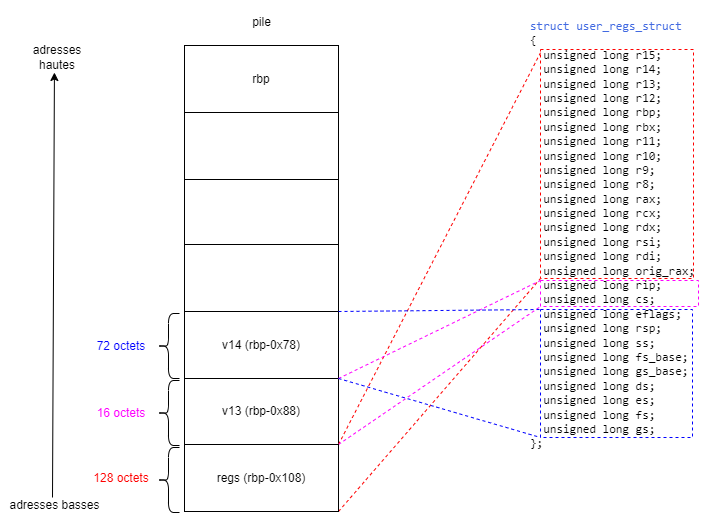

The diagram above was exported from draw.io. Its source (the exported page's mxGraphModel, read from the mxfile embedded in the PNG):
<mxGraphModel dx="1661" dy="1578" grid="0" gridSize="10" guides="1" tooltips="1" connect="1" arrows="1" fold="1" page="1" pageScale="1" pageWidth="827" pageHeight="1169" math="0" shadow="0">
  <root>
    <mxCell id="0" />
    <mxCell id="1" parent="0" />
    <mxCell id="EegTncOHQw7jF9tL7gKe-2" value="&lt;pre width=&quot;80&quot; style=&quot;color: rgb(0, 0, 0); font-style: normal; font-variant-ligatures: normal; font-variant-caps: normal; font-weight: 400; letter-spacing: normal; orphans: 2; text-align: start; text-indent: 0px; text-transform: none; widows: 2; word-spacing: 0px; -webkit-text-stroke-width: 0px; text-decoration-thickness: initial; text-decoration-style: initial; text-decoration-color: initial;&quot;&gt;&lt;font color=&quot;#4169E1&quot;&gt;struct user_regs_struct&lt;/font&gt;&#10;{&#10;  unsigned long r15;&#10;  unsigned long r14;&#10;  unsigned long r13;&#10;  unsigned long r12;&#10;  unsigned long rbp;&#10;  unsigned long rbx;&#10;  unsigned long r11;&#10;  unsigned long r10;&#10;  unsigned long r9;&#10;  unsigned long r8;&#10;  unsigned long rax;&#10;  unsigned long rcx;&#10;  unsigned long rdx;&#10;  unsigned long rsi;&#10;  unsigned long rdi;&#10;  unsigned long orig_rax;&#10;  unsigned long rip;&#10;  unsigned long cs;&#10;  unsigned long eflags;&#10;  unsigned long rsp;&#10;  unsigned long ss;&#10;  unsigned long fs_base;&#10;  unsigned long gs_base;&#10;  unsigned long ds;&#10;  unsigned long es;&#10;  unsigned long fs;&#10;  unsigned long gs;&#10;};&lt;/pre&gt;" style="text;whiteSpace=wrap;html=1;" parent="1" vertex="1">
      <mxGeometry x="500" y="20" width="200" height="480" as="geometry" />
    </mxCell>
    <mxCell id="EegTncOHQw7jF9tL7gKe-3" value="rbp" style="rounded=0;whiteSpace=wrap;html=1;" parent="1" vertex="1">
      <mxGeometry x="156" y="65" width="154" height="67" as="geometry" />
    </mxCell>
    <mxCell id="EegTncOHQw7jF9tL7gKe-4" value="" style="rounded=0;whiteSpace=wrap;html=1;" parent="1" vertex="1">
      <mxGeometry x="156" y="132" width="154" height="67" as="geometry" />
    </mxCell>
    <mxCell id="EegTncOHQw7jF9tL7gKe-5" value="" style="rounded=0;whiteSpace=wrap;html=1;" parent="1" vertex="1">
      <mxGeometry x="156" y="199" width="154" height="67" as="geometry" />
    </mxCell>
    <mxCell id="EegTncOHQw7jF9tL7gKe-6" value="" style="rounded=0;whiteSpace=wrap;html=1;" parent="1" vertex="1">
      <mxGeometry x="156" y="264" width="154" height="67" as="geometry" />
    </mxCell>
    <mxCell id="EegTncOHQw7jF9tL7gKe-7" value="v13 (rbp-0x88)" style="rounded=0;whiteSpace=wrap;html=1;" parent="1" vertex="1">
      <mxGeometry x="156" y="397" width="154" height="67" as="geometry" />
    </mxCell>
    <mxCell id="EegTncOHQw7jF9tL7gKe-9" value="v14 (rbp-0x78)" style="rounded=0;whiteSpace=wrap;html=1;" parent="1" vertex="1">
      <mxGeometry x="156" y="331" width="154" height="67" as="geometry" />
    </mxCell>
    <mxCell id="EegTncOHQw7jF9tL7gKe-15" value="" style="shape=curlyBracket;whiteSpace=wrap;html=1;rounded=1;flipH=1;labelPosition=right;verticalLabelPosition=middle;align=left;verticalAlign=middle;rotation=-180;" parent="1" vertex="1">
      <mxGeometry x="129" y="400" width="22" height="65" as="geometry" />
    </mxCell>
    <mxCell id="EegTncOHQw7jF9tL7gKe-16" value="" style="shape=curlyBracket;whiteSpace=wrap;html=1;rounded=1;flipH=1;labelPosition=right;verticalLabelPosition=middle;align=left;verticalAlign=middle;rotation=-180;" parent="1" vertex="1">
      <mxGeometry x="129" y="333" width="22" height="65" as="geometry" />
    </mxCell>
    <mxCell id="EegTncOHQw7jF9tL7gKe-21" value="&lt;font color=&quot;#ff0000&quot;&gt;128 octets&lt;/font&gt;" style="text;html=1;align=center;verticalAlign=middle;whiteSpace=wrap;rounded=0;" parent="1" vertex="1">
      <mxGeometry x="63" y="482.5" width="60" height="30" as="geometry" />
    </mxCell>
    <mxCell id="EegTncOHQw7jF9tL7gKe-22" value="&lt;font color=&quot;#ff00ff&quot;&gt;16 octets&lt;/font&gt;" style="text;html=1;align=center;verticalAlign=middle;whiteSpace=wrap;rounded=0;" parent="1" vertex="1">
      <mxGeometry x="63" y="417.5" width="60" height="30" as="geometry" />
    </mxCell>
    <mxCell id="EegTncOHQw7jF9tL7gKe-23" value="&lt;font color=&quot;#0000ff&quot;&gt;72 octets&lt;/font&gt;" style="text;html=1;align=center;verticalAlign=middle;whiteSpace=wrap;rounded=0;" parent="1" vertex="1">
      <mxGeometry x="63" y="350.5" width="60" height="30" as="geometry" />
    </mxCell>
    <mxCell id="EegTncOHQw7jF9tL7gKe-27" value="" style="endArrow=none;dashed=1;html=1;rounded=0;entryX=0;entryY=0.014;entryDx=0;entryDy=0;entryPerimeter=0;exitX=1;exitY=1;exitDx=0;exitDy=0;strokeColor=#FF0000;" parent="1" source="EegTncOHQw7jF9tL7gKe-7" target="EegTncOHQw7jF9tL7gKe-30" edge="1">
      <mxGeometry width="50" height="50" relative="1" as="geometry">
        <mxPoint x="408" y="331" as="sourcePoint" />
        <mxPoint x="458" y="281" as="targetPoint" />
      </mxGeometry>
    </mxCell>
    <mxCell id="EegTncOHQw7jF9tL7gKe-28" value="" style="endArrow=none;dashed=1;html=1;rounded=0;entryX=0;entryY=1;entryDx=0;entryDy=0;exitX=1;exitY=1;exitDx=0;exitDy=0;strokeColor=#FF0000;" parent="1" source="DsCht0-i4pTwpXxdR0NP-1" target="EegTncOHQw7jF9tL7gKe-30" edge="1">
      <mxGeometry width="50" height="50" relative="1" as="geometry">
        <mxPoint x="310" y="464" as="sourcePoint" />
        <mxPoint x="503" y="139" as="targetPoint" />
      </mxGeometry>
    </mxCell>
    <mxCell id="EegTncOHQw7jF9tL7gKe-30" value="" style="rounded=0;whiteSpace=wrap;html=1;dashed=1;fillColor=none;strokeColor=#FF0000;strokeWidth=1;" parent="1" vertex="1">
      <mxGeometry x="512" y="69" width="153" height="229" as="geometry" />
    </mxCell>
    <mxCell id="EegTncOHQw7jF9tL7gKe-31" value="" style="endArrow=none;dashed=1;html=1;strokeWidth=1;rounded=0;exitX=1;exitY=1;exitDx=0;exitDy=0;entryX=0;entryY=1;entryDx=0;entryDy=0;strokeColor=#FF00FF;" parent="1" source="EegTncOHQw7jF9tL7gKe-7" target="EegTncOHQw7jF9tL7gKe-32" edge="1">
      <mxGeometry width="50" height="50" relative="1" as="geometry">
        <mxPoint x="218" y="325" as="sourcePoint" />
        <mxPoint x="405" y="409" as="targetPoint" />
      </mxGeometry>
    </mxCell>
    <mxCell id="EegTncOHQw7jF9tL7gKe-32" value="" style="rounded=0;whiteSpace=wrap;html=1;dashed=1;fillColor=none;strokeColor=#FF00FF;strokeWidth=1;" parent="1" vertex="1">
      <mxGeometry x="512" y="300" width="158" height="26" as="geometry" />
    </mxCell>
    <mxCell id="EegTncOHQw7jF9tL7gKe-33" value="" style="endArrow=none;dashed=1;html=1;strokeWidth=1;rounded=0;exitX=1;exitY=1;exitDx=0;exitDy=0;entryX=0;entryY=0;entryDx=0;entryDy=0;strokeColor=#FF00FF;" parent="1" source="EegTncOHQw7jF9tL7gKe-9" target="EegTncOHQw7jF9tL7gKe-32" edge="1">
      <mxGeometry width="50" height="50" relative="1" as="geometry">
        <mxPoint x="320" y="408" as="sourcePoint" />
        <mxPoint x="522" y="309" as="targetPoint" />
      </mxGeometry>
    </mxCell>
    <mxCell id="EegTncOHQw7jF9tL7gKe-34" value="" style="rounded=0;whiteSpace=wrap;html=1;dashed=1;fillColor=none;strokeColor=#0000FF;strokeWidth=1;" parent="1" vertex="1">
      <mxGeometry x="512" y="329" width="152" height="128" as="geometry" />
    </mxCell>
    <mxCell id="EegTncOHQw7jF9tL7gKe-35" value="" style="endArrow=none;dashed=1;html=1;strokeWidth=1;rounded=0;exitX=1;exitY=1;exitDx=0;exitDy=0;entryX=0;entryY=1;entryDx=0;entryDy=0;strokeColor=#0000FF;" parent="1" source="EegTncOHQw7jF9tL7gKe-9" target="EegTncOHQw7jF9tL7gKe-34" edge="1">
      <mxGeometry width="50" height="50" relative="1" as="geometry">
        <mxPoint x="320" y="408" as="sourcePoint" />
        <mxPoint x="522" y="307" as="targetPoint" />
      </mxGeometry>
    </mxCell>
    <mxCell id="EegTncOHQw7jF9tL7gKe-36" value="" style="endArrow=none;dashed=1;html=1;strokeWidth=1;rounded=0;exitX=1;exitY=0;exitDx=0;exitDy=0;entryX=0;entryY=0;entryDx=0;entryDy=0;strokeColor=#0000FF;" parent="1" source="EegTncOHQw7jF9tL7gKe-9" target="EegTncOHQw7jF9tL7gKe-34" edge="1">
      <mxGeometry width="50" height="50" relative="1" as="geometry">
        <mxPoint x="320" y="341" as="sourcePoint" />
        <mxPoint x="522" y="335" as="targetPoint" />
      </mxGeometry>
    </mxCell>
    <mxCell id="EegTncOHQw7jF9tL7gKe-40" value="pile" style="text;html=1;align=center;verticalAlign=middle;resizable=0;points=[];autosize=1;strokeColor=none;fillColor=none;" parent="1" vertex="1">
      <mxGeometry x="214.5" y="29" width="37" height="26" as="geometry" />
    </mxCell>
    <mxCell id="DsCht0-i4pTwpXxdR0NP-1" value="regs (rbp-0x108)" style="rounded=0;whiteSpace=wrap;html=1;" parent="1" vertex="1">
      <mxGeometry x="156" y="464" width="154" height="67" as="geometry" />
    </mxCell>
    <mxCell id="DsCht0-i4pTwpXxdR0NP-2" value="" style="group" parent="1" vertex="1" connectable="0">
      <mxGeometry x="-28" y="62" width="108" height="476" as="geometry" />
    </mxCell>
    <mxCell id="EegTncOHQw7jF9tL7gKe-12" value="" style="endArrow=classic;html=1;rounded=0;" parent="DsCht0-i4pTwpXxdR0NP-2" edge="1">
      <mxGeometry width="50" height="50" relative="1" as="geometry">
        <mxPoint x="52" y="455" as="sourcePoint" />
        <mxPoint x="53.931818181818244" y="30" as="targetPoint" />
      </mxGeometry>
    </mxCell>
    <mxCell id="EegTncOHQw7jF9tL7gKe-13" value="adresses hautes" style="text;html=1;align=center;verticalAlign=middle;whiteSpace=wrap;rounded=0;" parent="DsCht0-i4pTwpXxdR0NP-2" vertex="1">
      <mxGeometry x="27" width="60" height="30" as="geometry" />
    </mxCell>
    <mxCell id="EegTncOHQw7jF9tL7gKe-14" value="adresses basses" style="text;html=1;align=center;verticalAlign=middle;resizable=0;points=[];autosize=1;strokeColor=none;fillColor=none;" parent="DsCht0-i4pTwpXxdR0NP-2" vertex="1">
      <mxGeometry y="450" width="108" height="26" as="geometry" />
    </mxCell>
    <mxCell id="DsCht0-i4pTwpXxdR0NP-5" value="" style="shape=curlyBracket;whiteSpace=wrap;html=1;rounded=1;flipH=1;labelPosition=right;verticalLabelPosition=middle;align=left;verticalAlign=middle;rotation=-180;" parent="1" vertex="1">
      <mxGeometry x="129" y="467" width="22" height="65" as="geometry" />
    </mxCell>
  </root>
</mxGraphModel>